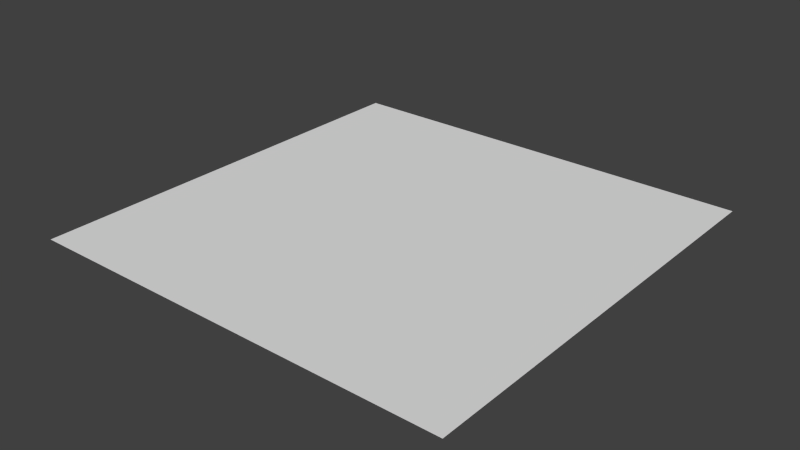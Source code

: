 # Source: crossing-tile.blend  (saved by Blender 2.68.0; exported with 4.5.12 LTS)
import bpy
from mathutils import Matrix  # noqa: F401  (used for matrix-valued properties, if any)

bpy.ops.wm.read_factory_settings(use_empty=True)
scene = bpy.context.scene
scene.name = 'Scene'

# ---- collections
col_collection_1 = bpy.data.collections.new('Collection 1'); scene.collection.children.link(col_collection_1)

# ---- materials (node trees are filled in below, after node groups)
mat_material_001 = bpy.data.materials.new('Material.001')
mat_material_001.alpha_threshold = 0.0
mat_material_001.use_transparent_shadow = False
mat_material_001.preview_render_type = 'FLAT'
mat_material_001.roughness = 0.5
mat_material_001.line_color = (0.0, 0.0, 0.0, 1.0)

# ---- material node trees

# ---- world
world_world = bpy.data.worlds.new('World'); scene.world = world_world
world_world.color = (0.05088, 0.05088, 0.05088)
world_world.use_sun_shadow = False
world_world.sun_shadow_jitter_overblur = 0.0
world_world.cycles.sampling_method = 'MANUAL'
world_world.cycles.sample_map_resolution = 256

# ---- meshes
me_plane = bpy.data.meshes.new('Plane')
me_plane.from_pydata([(1.0, -1.0, 0.0), (-1.0, -1.0, 0.0), (1.0, 1.0, 0.0), (-1.0, 1.0, 0.0)], [], [(1, 0, 2, 3)])
_uv = me_plane.uv_layers.new(name='UV coord')
_uv.uv.foreach_set('vector', [0.0001001, 9.998e-05, 0.9999, 0.0001, 0.9999, 0.9999, 9.998e-05, 0.9999])
me_plane.materials.append(mat_material_001)
me_plane.use_remesh_preserve_volume = False
me_plane.use_remesh_preserve_attributes = False
me_plane.use_mirror_vertex_groups = False
me_plane.update()

# ---- objects
ob_plane = bpy.data.objects.new('Plane', me_plane)

# ---- transforms, parenting, visibility, modifiers, constraints
ob_plane.location = (0.0, 0.0, 0.0)
ob_plane.scale = (0.25, 0.25, 1.0)
ob_plane.lineart.crease_threshold = 0.0

# ---- collection membership
col_collection_1.objects.link(ob_plane)

# ---- scene / render settings (as saved in the file)
scene.frame_start = 1; scene.frame_end = 250; scene.frame_set(1)
scene.render.engine = 'BLENDER_EEVEE_NEXT'
scene.render.image_settings.color_mode = 'RGB'
scene.render.image_settings.compression = 90
scene.render.resolution_percentage = 50
scene.render.dither_intensity = 0.0
scene.cycles.use_denoising = False
scene.cycles.samples = 10
scene.cycles.sampling_pattern = 'TABULATED_SOBOL'
scene.cycles.light_sampling_threshold = 0.0
scene.cycles.use_adaptive_sampling = False
scene.cycles.use_light_tree = False
scene.cycles.blur_glossy = 0.0
scene.cycles.volume_bounces = 1
scene.cycles.pixel_filter_type = 'GAUSSIAN'
scene.cycles.sample_clamp_indirect = 0.0
scene.view_settings.view_transform = 'Standard'
bpy.context.view_layer.update()

# ---- added for rendering (the .blend has no active camera and no usable light): camera, sun
cam_auto = bpy.data.cameras.new('AutoCamera')
cam_auto.lens = 50.0
cam_auto.sensor_width = 36.0
cam_auto.clip_end = 1000.0
ob_auto_camera = bpy.data.objects.new('AutoCamera', cam_auto)
scene.collection.objects.link(ob_auto_camera)
ob_auto_camera.location = (0.654233, -0.785079, 0.523386)
ob_auto_camera.rotation_euler = (1.09748, -7.21219e-08, 0.694738)
scene.camera = ob_auto_camera
light_auto_sun = bpy.data.lights.new('AutoSun', 'SUN')
light_auto_sun.energy = 3.0
light_auto_sun.angle = 0.0523599
ob_auto_sun = bpy.data.objects.new('AutoSun', light_auto_sun)
scene.collection.objects.link(ob_auto_sun)
ob_auto_sun.rotation_euler = (0.872665, 0.174533, 0.523599)
bpy.context.view_layer.update()
